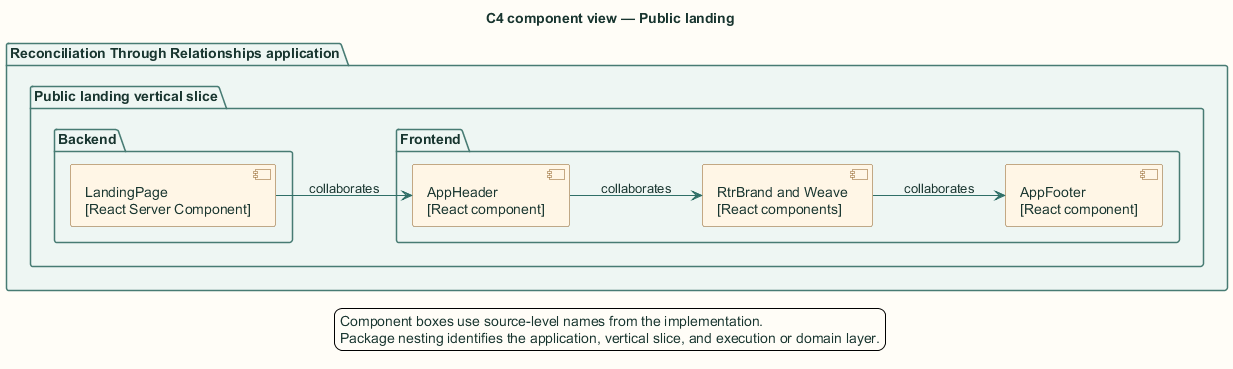

The diagram above was rendered by PlantUML. Its source (embedded in the PNG):
@startuml
title C4 component view — Public landing

skinparam backgroundColor #FFFDF7
skinparam shadowing false
skinparam defaultFontName Arial
skinparam defaultFontColor #18352F
skinparam ArrowColor #2F6F67
skinparam packageBorderColor #477B73
skinparam packageBackgroundColor #EEF6F3
skinparam rectangleBorderColor #477B73
skinparam rectangleBackgroundColor #FFFFFF
skinparam componentBorderColor #8A5A1F
skinparam componentBackgroundColor #FFF6E6
skinparam databaseBorderColor #4E668E
skinparam databaseBackgroundColor #EEF3FB
skinparam actorBorderColor #18352F
skinparam actorBackgroundColor #FFFFFF
skinparam classBorderColor #477B73
skinparam classBackgroundColor #FFFFFF
skinparam sequenceBoxBorderColor #477B73
skinparam sequenceBoxBackgroundColor #F4F8F6
skinparam ParticipantBorderColor #477B73
skinparam ParticipantBackgroundColor #FFFFFF
skinparam BoxPadding 10
hide stereotype

left to right direction
package "Reconciliation Through Relationships application" {
  package "Public landing vertical slice" {
    package "Frontend" {
      component "AppHeader\n[React component]" as cmp1
      component "RtrBrand and Weave\n[React components]" as cmp2
      component "AppFooter\n[React component]" as cmp3
    }
    package "Backend" {
      component "LandingPage\n[React Server Component]" as cmp0
    }
  }
}
cmp0 --> cmp1 : collaborates
cmp1 --> cmp2 : collaborates
cmp2 --> cmp3 : collaborates
legend bottom
  Component boxes use source-level names from the implementation.
  Package nesting identifies the application, vertical slice, and execution or domain layer.
endlegend
@enduml